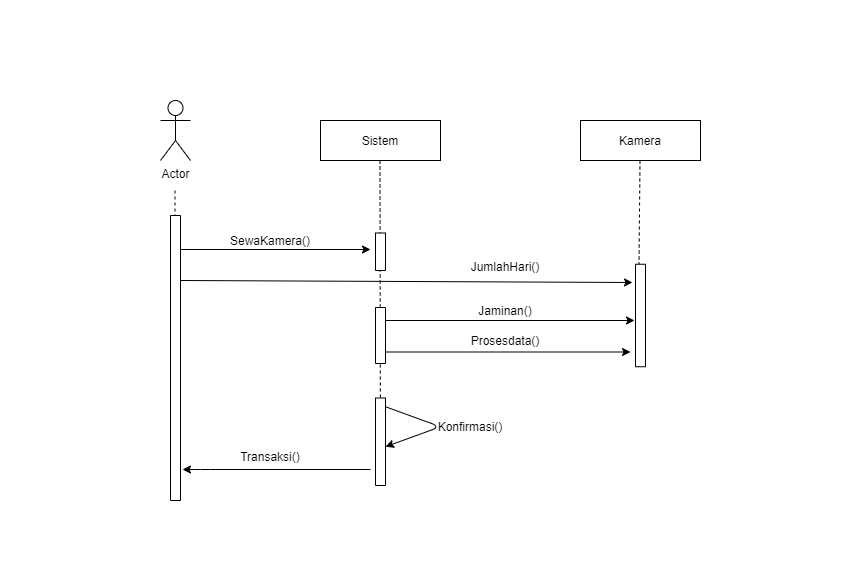

The diagram above was exported from draw.io. Its source (the exported page's mxGraphModel, read from the mxfile embedded in the PNG):
<mxGraphModel dx="637" dy="434" grid="1" gridSize="10" guides="1" tooltips="1" connect="1" arrows="1" fold="1" page="1" pageScale="1" pageWidth="850" pageHeight="1100" math="0" shadow="0">
  <root>
    <mxCell id="0" />
    <mxCell id="1" parent="0" />
    <mxCell id="DMO45KcsL0XaFQL-hQ8A-1" value="Actor" style="shape=umlActor;verticalLabelPosition=bottom;verticalAlign=top;html=1;outlineConnect=0;" parent="1" vertex="1">
      <mxGeometry x="160" y="100" width="30" height="60" as="geometry" />
    </mxCell>
    <mxCell id="DMO45KcsL0XaFQL-hQ8A-2" value="" style="rounded=0;whiteSpace=wrap;html=1;" parent="1" vertex="1">
      <mxGeometry x="320" y="120" width="120" height="40" as="geometry" />
    </mxCell>
    <mxCell id="DMO45KcsL0XaFQL-hQ8A-4" value="" style="rounded=0;whiteSpace=wrap;html=1;" parent="1" vertex="1">
      <mxGeometry x="580" y="120" width="120" height="40" as="geometry" />
    </mxCell>
    <mxCell id="DMO45KcsL0XaFQL-hQ8A-5" value="" style="endArrow=none;dashed=1;html=1;" parent="1" edge="1">
      <mxGeometry width="50" height="50" relative="1" as="geometry">
        <mxPoint x="174.5" y="190" as="sourcePoint" />
        <mxPoint x="174.5" y="240" as="targetPoint" />
      </mxGeometry>
    </mxCell>
    <mxCell id="DMO45KcsL0XaFQL-hQ8A-6" value="" style="endArrow=none;dashed=1;html=1;" parent="1" edge="1">
      <mxGeometry width="50" height="50" relative="1" as="geometry">
        <mxPoint x="379.5" y="160" as="sourcePoint" />
        <mxPoint x="380" y="480" as="targetPoint" />
      </mxGeometry>
    </mxCell>
    <mxCell id="DMO45KcsL0XaFQL-hQ8A-7" value="" style="endArrow=none;dashed=1;html=1;entryX=1;entryY=0.75;entryDx=0;entryDy=0;" parent="1" edge="1" target="DMO45KcsL0XaFQL-hQ8A-11">
      <mxGeometry width="50" height="50" relative="1" as="geometry">
        <mxPoint x="639.5" y="160" as="sourcePoint" />
        <mxPoint x="640" y="480" as="targetPoint" />
      </mxGeometry>
    </mxCell>
    <mxCell id="DMO45KcsL0XaFQL-hQ8A-9" value="" style="rounded=0;whiteSpace=wrap;html=1;rotation=90;" parent="1" vertex="1">
      <mxGeometry x="32.5" y="352.5" width="285" height="10" as="geometry" />
    </mxCell>
    <mxCell id="DMO45KcsL0XaFQL-hQ8A-10" value="" style="rounded=0;whiteSpace=wrap;html=1;rotation=90;" parent="1" vertex="1">
      <mxGeometry x="361.25" y="246.25" width="37.5" height="10" as="geometry" />
    </mxCell>
    <mxCell id="DMO45KcsL0XaFQL-hQ8A-11" value="" style="rounded=0;whiteSpace=wrap;html=1;rotation=90;" parent="1" vertex="1">
      <mxGeometry x="588.75" y="310" width="102.5" height="10" as="geometry" />
    </mxCell>
    <mxCell id="DMO45KcsL0XaFQL-hQ8A-12" value="" style="endArrow=classic;html=1;exitX=0.25;exitY=0;exitDx=0;exitDy=0;" parent="1" edge="1">
      <mxGeometry width="50" height="50" relative="1" as="geometry">
        <mxPoint x="180" y="249" as="sourcePoint" />
        <mxPoint x="370" y="249" as="targetPoint" />
      </mxGeometry>
    </mxCell>
    <mxCell id="DMO45KcsL0XaFQL-hQ8A-13" value="" style="endArrow=classic;html=1;exitX=0.25;exitY=0;exitDx=0;exitDy=0;entryX=0.434;entryY=1.3;entryDx=0;entryDy=0;entryPerimeter=0;" parent="1" edge="1">
      <mxGeometry width="50" height="50" relative="1" as="geometry">
        <mxPoint x="180" y="280" as="sourcePoint" />
        <mxPoint x="632" y="281.9849999999999" as="targetPoint" />
      </mxGeometry>
    </mxCell>
    <mxCell id="DMO45KcsL0XaFQL-hQ8A-14" value="" style="endArrow=classic;html=1;" parent="1" edge="1">
      <mxGeometry width="50" height="50" relative="1" as="geometry">
        <mxPoint x="384" y="320" as="sourcePoint" />
        <mxPoint x="634" y="320" as="targetPoint" />
      </mxGeometry>
    </mxCell>
    <mxCell id="DMO45KcsL0XaFQL-hQ8A-15" value="" style="endArrow=classic;html=1;" parent="1" edge="1">
      <mxGeometry width="50" height="50" relative="1" as="geometry">
        <mxPoint x="385" y="406.25" as="sourcePoint" />
        <mxPoint x="385" y="446.25" as="targetPoint" />
        <Array as="points">
          <mxPoint x="440" y="426.25" />
        </Array>
      </mxGeometry>
    </mxCell>
    <mxCell id="DMO45KcsL0XaFQL-hQ8A-17" value="" style="endArrow=classic;html=1;" parent="1" edge="1">
      <mxGeometry width="50" height="50" relative="1" as="geometry">
        <mxPoint x="370" y="469" as="sourcePoint" />
        <mxPoint x="182" y="469" as="targetPoint" />
        <Array as="points">
          <mxPoint x="200" y="469" />
        </Array>
      </mxGeometry>
    </mxCell>
    <mxCell id="DMO45KcsL0XaFQL-hQ8A-19" value="Sistem" style="text;html=1;strokeColor=none;fillColor=none;align=center;verticalAlign=middle;whiteSpace=wrap;rounded=0;" parent="1" vertex="1">
      <mxGeometry x="360" y="130" width="40" height="20" as="geometry" />
    </mxCell>
    <mxCell id="DMO45KcsL0XaFQL-hQ8A-20" value="Kamera" style="text;html=1;strokeColor=none;fillColor=none;align=center;verticalAlign=middle;whiteSpace=wrap;rounded=0;" parent="1" vertex="1">
      <mxGeometry x="620" y="130" width="40" height="20" as="geometry" />
    </mxCell>
    <mxCell id="DMO45KcsL0XaFQL-hQ8A-21" value="SewaKamera()" style="text;html=1;strokeColor=none;fillColor=none;align=center;verticalAlign=middle;whiteSpace=wrap;rounded=0;" parent="1" vertex="1">
      <mxGeometry x="250" y="230" width="40" height="20" as="geometry" />
    </mxCell>
    <mxCell id="DMO45KcsL0XaFQL-hQ8A-22" value="JumlahHari()" style="text;html=1;strokeColor=none;fillColor=none;align=center;verticalAlign=middle;whiteSpace=wrap;rounded=0;" parent="1" vertex="1">
      <mxGeometry x="470" y="256.25" width="70" height="20" as="geometry" />
    </mxCell>
    <mxCell id="DMO45KcsL0XaFQL-hQ8A-23" value="Prosesdata()" style="text;html=1;strokeColor=none;fillColor=none;align=center;verticalAlign=middle;whiteSpace=wrap;rounded=0;" parent="1" vertex="1">
      <mxGeometry x="470" y="330" width="70" height="20" as="geometry" />
    </mxCell>
    <mxCell id="DMO45KcsL0XaFQL-hQ8A-24" value="Konfirmasi()" style="text;html=1;strokeColor=none;fillColor=none;align=center;verticalAlign=middle;whiteSpace=wrap;rounded=0;" parent="1" vertex="1">
      <mxGeometry x="450" y="416.25" width="40" height="20" as="geometry" />
    </mxCell>
    <mxCell id="DMO45KcsL0XaFQL-hQ8A-25" value="Transaksi()" style="text;html=1;strokeColor=none;fillColor=none;align=center;verticalAlign=middle;whiteSpace=wrap;rounded=0;" parent="1" vertex="1">
      <mxGeometry x="250" y="446.25" width="40" height="20" as="geometry" />
    </mxCell>
    <mxCell id="-Nfu6DOuIgu1Cf6D7JSX-1" value="" style="rounded=0;whiteSpace=wrap;html=1;rotation=90;" vertex="1" parent="1">
      <mxGeometry x="336.25" y="436.25" width="87.5" height="10" as="geometry" />
    </mxCell>
    <mxCell id="-Nfu6DOuIgu1Cf6D7JSX-3" value="" style="endArrow=classic;html=1;" edge="1" parent="1">
      <mxGeometry width="50" height="50" relative="1" as="geometry">
        <mxPoint x="380" y="351.5" as="sourcePoint" />
        <mxPoint x="630" y="351.5" as="targetPoint" />
      </mxGeometry>
    </mxCell>
    <mxCell id="-Nfu6DOuIgu1Cf6D7JSX-5" value="Jaminan()" style="text;html=1;strokeColor=none;fillColor=none;align=center;verticalAlign=middle;whiteSpace=wrap;rounded=0;" vertex="1" parent="1">
      <mxGeometry x="470" y="300" width="70" height="20" as="geometry" />
    </mxCell>
    <mxCell id="-Nfu6DOuIgu1Cf6D7JSX-6" value="" style="rounded=0;whiteSpace=wrap;html=1;rotation=90;" vertex="1" parent="1">
      <mxGeometry x="352" y="330" width="56" height="10" as="geometry" />
    </mxCell>
  </root>
</mxGraphModel>